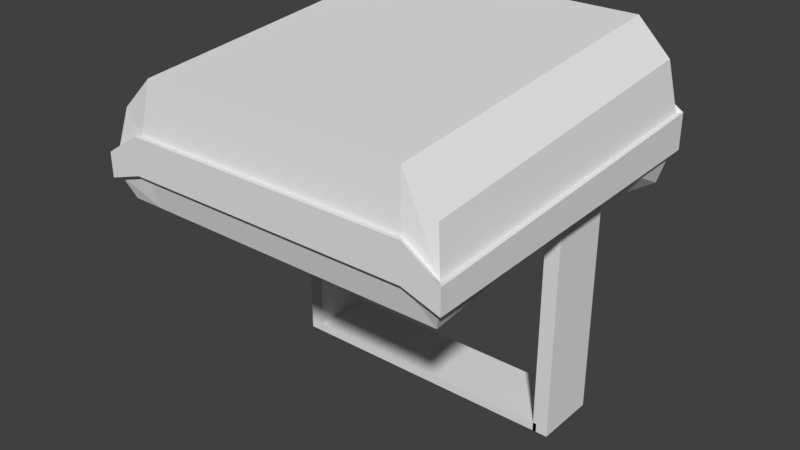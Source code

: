 # Source: Ireland_Helmet_0.blend  (saved by Blender 2.79.0; exported with 4.5.12 LTS)
import bpy
from mathutils import Matrix  # noqa: F401  (used for matrix-valued properties, if any)

bpy.ops.wm.read_factory_settings(use_empty=True)
scene = bpy.context.scene
scene.name = 'Scene'

# ---- collections
col_collection_1 = bpy.data.collections.new('Collection 1'); scene.collection.children.link(col_collection_1)

# ---- world
world_world = bpy.data.worlds.new('World'); scene.world = world_world
world_world.color = (0.05088, 0.05088, 0.05088)
world_world.use_sun_shadow = False
world_world.sun_shadow_jitter_overblur = 0.0
world_world.cycles.sampling_method = 'MANUAL'

# ---- meshes
me_cube_001 = bpy.data.meshes.new('Cube.001')
me_cube_001.from_pydata([(0.2383, -0.2257, 0.1127), (0.2383, -0.2257, 0.2362), (-0.2451, -0.2257, 0.1127), (-0.2451, -0.2257, 0.2362), (0.2383, 0.238, 0.1127), (0.2383, 0.238, 0.2813), (-0.2451, 0.238, 0.1127), (-0.2451, 0.238, 0.2813), (-0.1968, -0.2257, 0.1127), (-0.1968, -0.2257, 0.2838), (-0.1968, 0.238, 0.1127), (-0.1968, 0.238, 0.3288), (0.19, -0.2257, 0.1127), (0.19, 0.238, 0.3288), (0.19, -0.2257, 0.2838), (0.19, 0.238, 0.1127), (0.2499, -0.2369, 0.1435), (0.2499, -0.2369, 0.1778), (-0.2567, -0.2369, 0.1778), (-0.2567, -0.2369, 0.1435), (-0.2567, 0.2491, 0.2093), (-0.2567, 0.2491, 0.1593), (0.2499, 0.2491, 0.2093), (0.2499, 0.2491, 0.1593), (-0.206, 0.2491, 0.2425), (-0.206, 0.2491, 0.1759), (-0.206, -0.2369, 0.2111), (-0.206, -0.2369, 0.1601), (0.1992, -0.2369, 0.2111), (0.1992, -0.2369, 0.1601), (0.1992, 0.2491, 0.2425), (0.1992, 0.2491, 0.1759), (-0.2189, 0.1452, 0.1127), (-0.2451, 0.1452, 0.2723), (0.2121, 0.1452, 0.1127), (0.2383, 0.1452, 0.2723), (-0.1968, 0.1452, 0.3198), (-0.1968, 0.1452, 0.1127), (0.19, 0.1452, 0.3198), (0.19, 0.1452, 0.1127), (0.2499, 0.1519, 0.1561), (0.2499, 0.1519, 0.203), (-0.2567, 0.1519, 0.1561), (-0.2567, 0.1519, 0.203), (-0.2189, 0.05248, 0.1127), (0.2383, 0.05248, 0.2633), (-0.1968, 0.05248, 0.1127), (0.19, 0.05248, 0.1127), (0.2499, 0.05471, 0.153), (0.2499, 0.05471, 0.1967), (-0.2451, 0.05248, 0.2633), (0.2121, 0.05248, 0.1127), (-0.1968, 0.05248, 0.3108), (0.19, 0.05248, 0.3108), (-0.2567, 0.05471, 0.153), (-0.2567, 0.05471, 0.1967), (0.2121, 0.05248, -0.1913), (0.2121, 0.1452, -0.1913), (-0.2189, 0.1452, -0.1913), (-0.1968, 0.1452, -0.1913), (0.19, 0.1452, -0.1913), (-0.2189, 0.05248, -0.1913), (-0.1968, 0.05248, -0.1913), (0.19, 0.05248, -0.1913), (0.2121, 0.05248, -0.204), (0.2121, 0.1452, -0.204), (-0.2189, 0.1452, -0.204), (-0.1968, 0.1452, -0.204), (0.19, 0.1452, -0.204), (-0.2189, 0.05248, -0.204), (-0.1968, 0.05248, -0.204), (0.19, 0.05248, -0.204), (0.1951, 0.1452, -0.1913), (0.1951, 0.05248, -0.1913), (0.1951, 0.1452, -0.204), (0.1951, 0.05248, -0.204), (0.2569, -0.2445, 0.1425), (0.2569, -0.2445, 0.1777), (-0.2637, -0.2445, 0.1777), (-0.2637, -0.2445, 0.1425), (-0.2637, 0.2549, 0.21), (-0.2637, 0.2549, 0.1586), (0.2569, 0.2549, 0.21), (0.2569, 0.2549, 0.1586), (-0.2117, 0.2549, 0.2442), (-0.2117, 0.2549, 0.1757), (-0.2117, -0.2445, 0.2119), (-0.2117, -0.2445, 0.1595), (0.2049, -0.2445, 0.2119), (0.2049, -0.2445, 0.1595), (0.2049, 0.2549, 0.2442), (0.2049, 0.2549, 0.1757), (0.2569, 0.05516, 0.1522), (0.2569, 0.05516, 0.1971), (-0.2637, 0.155, 0.1554), (-0.2637, 0.155, 0.2036), (0.2569, 0.155, 0.1554), (0.2569, 0.155, 0.2036), (-0.2637, 0.05516, 0.1522), (-0.2637, 0.05516, 0.1971)], [], [(26, 9, 3, 18), (43, 33, 7, 20), (30, 13, 5, 22), (49, 45, 1, 17), (39, 15, 4, 34), (53, 14, 1, 45), (50, 3, 9, 52), (32, 6, 10, 37), (20, 7, 11, 24), (28, 14, 9, 26), (17, 1, 14, 28), (52, 9, 14, 53), (37, 10, 15, 39), (24, 11, 13, 30), (10, 25, 31, 15), (27, 29, 89, 87), (0, 16, 29, 12), (42, 54, 98, 94), (12, 29, 27, 8), (30, 22, 82, 90), (6, 21, 25, 10), (17, 28, 88, 77), (51, 48, 16, 0), (22, 41, 97, 82), (15, 31, 23, 4), (23, 31, 91, 83), (32, 42, 21, 6), (29, 16, 76, 89), (8, 27, 19, 2), (40, 23, 83, 96), (49, 17, 77, 93), (44, 54, 42, 32), (24, 30, 90, 84), (4, 23, 40, 34), (46, 37, 39, 47), (11, 36, 38, 13), (46, 44, 61, 62), (7, 33, 36, 11), (13, 38, 35, 5), (32, 37, 59, 58), (22, 5, 35, 41), (55, 50, 33, 43), (18, 3, 50, 55), (12, 47, 51, 0), (2, 44, 46, 8), (8, 46, 47, 12), (2, 19, 54, 44), (16, 48, 92, 76), (41, 49, 93, 97), (34, 40, 48, 51), (36, 52, 53, 38), (33, 50, 52, 36), (38, 53, 45, 35), (41, 35, 45, 49), (61, 58, 66, 69), (47, 39, 60, 63), (39, 34, 57, 60), (51, 47, 63, 56), (37, 46, 62, 59), (34, 51, 56, 57), (44, 32, 58, 61), (69, 66, 67, 70), (71, 68, 65, 64), (58, 59, 67, 66), (56, 63, 71, 64), (62, 70, 75, 73), (60, 57, 65, 68), (57, 56, 64, 65), (62, 61, 69, 70), (67, 59, 72, 74), (59, 62, 73, 72), (70, 67, 74, 75), (85, 84, 90, 91), (76, 77, 88, 89), (89, 88, 86, 87), (81, 80, 84, 85), (92, 93, 77, 76), (91, 90, 82, 83), (94, 95, 80, 81), (87, 86, 78, 79), (98, 99, 95, 94), (83, 82, 97, 96), (79, 78, 99, 98), (96, 97, 93, 92), (21, 42, 94, 81), (55, 43, 95, 99), (28, 26, 86, 88), (54, 19, 79, 98), (43, 20, 80, 95), (25, 21, 81, 85), (18, 55, 99, 78), (19, 27, 87, 79), (48, 40, 96, 92), (20, 24, 84, 80), (31, 25, 85, 91), (26, 18, 78, 86)])
_uv = me_cube_001.uv_layers.new(name='UVMap')
_uv.uv.foreach_set('vector', [0.2396, 0.717, 0.2396, 0.717, 0.2396, 0.717, 0.2396, 0.717, 0.2396, 0.717, 0.2396, 0.717, 0.2396, 0.717, 0.2396, 0.717, 0.2396, 0.717, 0.2396, 0.717, 0.2396, 0.717, 0.2396, 0.717, 0.2396, 0.717, 0.2396, 0.717, 0.2396, 0.717, 0.2396, 0.717, 0.2396, 0.717, 0.2396, 0.717, 0.2396, 0.717, 0.2396, 0.717, 0.2396, 0.717, 0.2396, 0.717, 0.2396, 0.717, 0.2396, 0.717, 0.2396, 0.717, 0.2396, 0.717, 0.2396, 0.717, 0.2396, 0.717, 0.2396, 0.717, 0.2396, 0.717, 0.2396, 0.717, 0.2396, 0.717, 0.2396, 0.717, 0.2396, 0.717, 0.2396, 0.717, 0.2396, 0.717, 0.2396, 0.717, 0.2396, 0.717, 0.2396, 0.717, 0.2396, 0.717, 0.2396, 0.717, 0.2396, 0.717, 0.2396, 0.717, 0.2396, 0.717, 0.2396, 0.717, 0.2396, 0.717, 0.2396, 0.717, 0.2396, 0.717, 0.2396, 0.717, 0.2396, 0.717, 0.2396, 0.717, 0.2396, 0.717, 0.2396, 0.717, 0.2396, 0.717, 0.2396, 0.717, 0.2396, 0.717, 0.2396, 0.717, 0.2396, 0.717, 0.2396, 0.717, 0.2396, 0.717, 0.8021, 0.717, 0.8021, 0.717, 0.8021, 0.717, 0.8021, 0.717, 0.2396, 0.717, 0.2396, 0.717, 0.2396, 0.717, 0.2396, 0.717, 0.8021, 0.717, 0.8021, 0.717, 0.8021, 0.717, 0.8021, 0.717, 0.2396, 0.717, 0.2396, 0.717, 0.2396, 0.717, 0.2396, 0.717, 0.8021, 0.717, 0.8021, 0.717, 0.8021, 0.717, 0.8021, 0.717, 0.2396, 0.717, 0.2396, 0.717, 0.2396, 0.717, 0.2396, 0.717, 0.8021, 0.717, 0.8021, 0.717, 0.8021, 0.717, 0.8021, 0.717, 0.2396, 0.717, 0.2396, 0.717, 0.2396, 0.717, 0.2396, 0.717, 0.8021, 0.717, 0.8021, 0.717, 0.8021, 0.717, 0.8021, 0.717, 0.2396, 0.717, 0.2396, 0.717, 0.2396, 0.717, 0.2396, 0.717, 0.8021, 0.717, 0.8021, 0.717, 0.8021, 0.717, 0.8021, 0.717, 0.2396, 0.717, 0.2396, 0.717, 0.2396, 0.717, 0.2396, 0.717, 0.8021, 0.717, 0.8021, 0.717, 0.8021, 0.717, 0.8021, 0.717, 0.2396, 0.717, 0.2396, 0.717, 0.2396, 0.717, 0.2396, 0.717, 0.8021, 0.717, 0.8021, 0.717, 0.8021, 0.717, 0.8021, 0.717, 0.8021, 0.717, 0.8021, 0.717, 0.8021, 0.717, 0.8021, 0.717, 0.2396, 0.717, 0.2396, 0.717, 0.2396, 0.717, 0.2396, 0.717, 0.8021, 0.717, 0.8021, 0.717, 0.8021, 0.717, 0.8021, 0.717, 0.2396, 0.717, 0.2396, 0.717, 0.2396, 0.717, 0.2396, 0.717, 0.2396, 0.717, 0.2396, 0.717, 0.2396, 0.717, 0.2396, 0.717, 0.2396, 0.717, 0.2396, 0.717, 0.2396, 0.717, 0.2396, 0.717, 0.7897, 0.2299, 0.7897, 0.2299, 0.7897, 0.2299, 0.7897, 0.2299, 0.2396, 0.717, 0.2396, 0.717, 0.2396, 0.717, 0.2396, 0.717, 0.2396, 0.717, 0.2396, 0.717, 0.2396, 0.717, 0.2396, 0.717, 0.7897, 0.2299, 0.7897, 0.2299, 0.7897, 0.2299, 0.7897, 0.2299, 0.2396, 0.717, 0.2396, 0.717, 0.2396, 0.717, 0.2396, 0.717, 0.2396, 0.717, 0.2396, 0.717, 0.2396, 0.717, 0.2396, 0.717, 0.2396, 0.717, 0.2396, 0.717, 0.2396, 0.717, 0.2396, 0.717, 0.2396, 0.717, 0.2396, 0.717, 0.2396, 0.717, 0.2396, 0.717, 0.2396, 0.717, 0.2396, 0.717, 0.2396, 0.717, 0.2396, 0.717, 0.2396, 0.717, 0.2396, 0.717, 0.2396, 0.717, 0.2396, 0.717, 0.2396, 0.717, 0.2396, 0.717, 0.2396, 0.717, 0.2396, 0.717, 0.8021, 0.717, 0.8021, 0.717, 0.8021, 0.717, 0.8021, 0.717, 0.8021, 0.717, 0.8021, 0.717, 0.8021, 0.717, 0.8021, 0.717, 0.2396, 0.717, 0.2396, 0.717, 0.2396, 0.717, 0.2396, 0.717, 0.2396, 0.717, 0.2396, 0.717, 0.2396, 0.717, 0.2396, 0.717, 0.2396, 0.717, 0.2396, 0.717, 0.2396, 0.717, 0.2396, 0.717, 0.2396, 0.717, 0.2396, 0.717, 0.2396, 0.717, 0.2396, 0.717, 0.2396, 0.717, 0.2396, 0.717, 0.2396, 0.717, 0.2396, 0.717, 0.7897, 0.2299, 0.7897, 0.2299, 0.7897, 0.2299, 0.7897, 0.2299, 0.7897, 0.2299, 0.7897, 0.2299, 0.7897, 0.2299, 0.7897, 0.2299, 0.7897, 0.2299, 0.7897, 0.2299, 0.7897, 0.2299, 0.7897, 0.2299, 0.7897, 0.2299, 0.7897, 0.2299, 0.7897, 0.2299, 0.7897, 0.2299, 0.7897, 0.2299, 0.7897, 0.2299, 0.7897, 0.2299, 0.7897, 0.2299, 0.7897, 0.2299, 0.7897, 0.2299, 0.7897, 0.2299, 0.7897, 0.2299, 0.7897, 0.2299, 0.7897, 0.2299, 0.7897, 0.2299, 0.7897, 0.2299, 0.7897, 0.2299, 0.7897, 0.2299, 0.7897, 0.2299, 0.7897, 0.2299, 0.7897, 0.2299, 0.7897, 0.2299, 0.7897, 0.2299, 0.7897, 0.2299, 0.7897, 0.2299, 0.7897, 0.2299, 0.7897, 0.2299, 0.7897, 0.2299, 0.7897, 0.2299, 0.7897, 0.2299, 0.7897, 0.2299, 0.7897, 0.2299, 0.7897, 0.2299, 0.7897, 0.2299, 0.7897, 0.2299, 0.7897, 0.2299, 0.7897, 0.2299, 0.7897, 0.2299, 0.7897, 0.2299, 0.7897, 0.2299, 0.7897, 0.2299, 0.7897, 0.2299, 0.7897, 0.2299, 0.7897, 0.2299, 0.7897, 0.2299, 0.7897, 0.2299, 0.7897, 0.2299, 0.7897, 0.2299, 0.7897, 0.2299, 0.7897, 0.2299, 0.7897, 0.2299, 0.7897, 0.2299, 0.7897, 0.2299, 0.7897, 0.2299, 0.7897, 0.2299, 0.7897, 0.2299, 0.7897, 0.2299, 0.7897, 0.2299, 0.7897, 0.2299, 0.7897, 0.2299, 0.8021, 0.717, 0.8021, 0.717, 0.8021, 0.717, 0.8021, 0.717, 0.8021, 0.717, 0.8021, 0.717, 0.8021, 0.717, 0.8021, 0.717, 0.8021, 0.717, 0.8021, 0.717, 0.8021, 0.717, 0.8021, 0.717, 0.8021, 0.717, 0.8021, 0.717, 0.8021, 0.717, 0.8021, 0.717, 0.8021, 0.717, 0.8021, 0.717, 0.8021, 0.717, 0.8021, 0.717, 0.8021, 0.717, 0.8021, 0.717, 0.8021, 0.717, 0.8021, 0.717, 0.8021, 0.717, 0.8021, 0.717, 0.8021, 0.717, 0.8021, 0.717, 0.8021, 0.717, 0.8021, 0.717, 0.8021, 0.717, 0.8021, 0.717, 0.8021, 0.717, 0.8021, 0.717, 0.8021, 0.717, 0.8021, 0.717, 0.8021, 0.717, 0.8021, 0.717, 0.8021, 0.717, 0.8021, 0.717, 0.8021, 0.717, 0.8021, 0.717, 0.8021, 0.717, 0.8021, 0.717, 0.8021, 0.717, 0.8021, 0.717, 0.8021, 0.717, 0.8021, 0.717, 0.8021, 0.717, 0.8021, 0.717, 0.8021, 0.717, 0.8021, 0.717, 0.8021, 0.717, 0.8021, 0.717, 0.8021, 0.717, 0.8021, 0.717, 0.8021, 0.717, 0.8021, 0.717, 0.8021, 0.717, 0.8021, 0.717, 0.8021, 0.717, 0.8021, 0.717, 0.8021, 0.717, 0.8021, 0.717, 0.8021, 0.717, 0.8021, 0.717, 0.8021, 0.717, 0.8021, 0.717, 0.8021, 0.717, 0.8021, 0.717, 0.8021, 0.717, 0.8021, 0.717, 0.8021, 0.717, 0.8021, 0.717, 0.8021, 0.717, 0.8021, 0.717, 0.8021, 0.717, 0.8021, 0.717, 0.8021, 0.717, 0.8021, 0.717, 0.8021, 0.717, 0.8021, 0.717, 0.8021, 0.717, 0.8021, 0.717, 0.8021, 0.717, 0.8021, 0.717, 0.8021, 0.717, 0.8021, 0.717, 0.8021, 0.717, 0.8021, 0.717, 0.8021, 0.717, 0.8021, 0.717, 0.8021, 0.717, 0.8021, 0.717, 0.8021, 0.717, 0.8021, 0.717])
me_cube_001.use_remesh_preserve_volume = False
me_cube_001.use_remesh_preserve_attributes = False
me_cube_001.use_mirror_vertex_groups = False
me_cube_001.update()

# ---- objects
ob_helmet = bpy.data.objects.new('Helmet', me_cube_001)

# ---- transforms, parenting, visibility, modifiers, constraints
ob_helmet.location = (0.0, 0.0, 0.0)
ob_helmet.lineart.crease_threshold = 0.0

# ---- collection membership
col_collection_1.objects.link(ob_helmet)

# ---- scene / render settings (as saved in the file)
scene.frame_start = 1; scene.frame_end = 250; scene.frame_set(1)
scene.render.engine = 'BLENDER_EEVEE_NEXT'
scene.render.resolution_percentage = 50
scene.render.dither_intensity = 0.0
scene.cycles.use_denoising = False
scene.cycles.samples = 128
scene.cycles.sampling_pattern = 'TABULATED_SOBOL'
scene.cycles.use_adaptive_sampling = False
scene.cycles.use_light_tree = False
scene.cycles.blur_glossy = 0.0
scene.cycles.sample_clamp_indirect = 0.0
scene.view_settings.view_transform = 'Standard'
bpy.context.view_layer.update()

# ---- added for rendering (the .blend has no active camera and no usable light): camera, sun
cam_auto = bpy.data.cameras.new('AutoCamera')
cam_auto.lens = 50.0
cam_auto.sensor_width = 36.0
cam_auto.clip_end = 1000.0
ob_auto_camera = bpy.data.objects.new('AutoCamera', cam_auto)
scene.collection.objects.link(ob_auto_camera)
ob_auto_camera.location = (0.826437, -0.990596, 0.726278)
ob_auto_camera.rotation_euler = (1.09748, -7.21219e-08, 0.694738)
scene.camera = ob_auto_camera
light_auto_sun = bpy.data.lights.new('AutoSun', 'SUN')
light_auto_sun.energy = 3.0
light_auto_sun.angle = 0.0523599
ob_auto_sun = bpy.data.objects.new('AutoSun', light_auto_sun)
scene.collection.objects.link(ob_auto_sun)
ob_auto_sun.rotation_euler = (0.872665, 0.174533, 0.523599)
bpy.context.view_layer.update()
